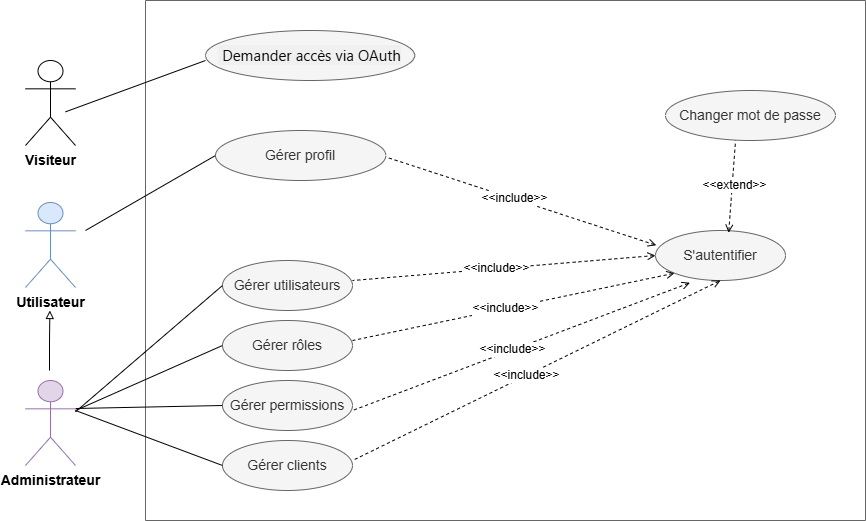

The diagram above was exported from draw.io. Its source (the exported page's mxGraphModel, read from the mxfile embedded in the PNG):
<mxGraphModel dx="1414" dy="743" grid="1" gridSize="10" guides="1" tooltips="1" connect="1" arrows="1" fold="1" page="1" pageScale="1" pageWidth="827" pageHeight="1169" math="0" shadow="0">
  <root>
    <mxCell id="0" />
    <mxCell id="1" parent="0" />
    <mxCell id="17uifw66GVreqcJUHT9l-1" parent="1" style="swimlane;startSize=0;fillColor=#f5f5f5;strokeColor=#666666;fontColor=#333333;swimlaneFillColor=none;swimlaneLine=1;" value="" vertex="1">
      <mxGeometry height="520" width="720" x="620" y="340" as="geometry" />
    </mxCell>
    <mxCell id="17uifw66GVreqcJUHT9l-7" parent="17uifw66GVreqcJUHT9l-1" style="ellipse;whiteSpace=wrap;html=1;fillColor=#f5f5f5;fontColor=#333333;strokeColor=#666666;" value="&lt;span style=&quot;color: rgb(8, 8, 9); font-family: &amp;quot;Segoe UI Historic&amp;quot;, &amp;quot;Segoe UI&amp;quot;, Helvetica, Arial, sans-serif; font-size: 15px; text-align: start; white-space: pre-wrap; background-color: rgb(240, 240, 240);&quot;&gt; Demander accès via OAuth&lt;/span&gt;" vertex="1">
      <mxGeometry height="50" width="209.16" x="60.00000000000007" y="30" as="geometry" />
    </mxCell>
    <mxCell id="17uifw66GVreqcJUHT9l-9" parent="17uifw66GVreqcJUHT9l-1" style="ellipse;whiteSpace=wrap;html=1;fillColor=#f5f5f5;fontColor=#333333;strokeColor=#666666;" value="&lt;font style=&quot;font-size: 14px;&quot;&gt;Gérer profil&lt;/font&gt;" vertex="1">
      <mxGeometry height="50" width="170.33" x="70" y="130" as="geometry" />
    </mxCell>
    <mxCell id="17uifw66GVreqcJUHT9l-14" parent="17uifw66GVreqcJUHT9l-1" style="ellipse;whiteSpace=wrap;html=1;fillColor=#f5f5f5;fontColor=#333333;strokeColor=#666666;" value="&lt;span style=&quot;font-size: 14px;&quot;&gt;Gérer utilisateurs&lt;/span&gt;" vertex="1">
      <mxGeometry height="50" width="130" x="76.99666666666701" y="260.00333333333344" as="geometry" />
    </mxCell>
    <mxCell id="17uifw66GVreqcJUHT9l-15" parent="17uifw66GVreqcJUHT9l-1" style="ellipse;whiteSpace=wrap;html=1;fillColor=#f5f5f5;fontColor=#333333;strokeColor=#666666;" value="&lt;font style=&quot;font-size: 14px;&quot;&gt;Gérer rôles&lt;/font&gt;" vertex="1">
      <mxGeometry height="50" width="130" x="77" y="320" as="geometry" />
    </mxCell>
    <mxCell id="17uifw66GVreqcJUHT9l-16" parent="17uifw66GVreqcJUHT9l-1" style="ellipse;whiteSpace=wrap;html=1;fillColor=#f5f5f5;fontColor=#333333;strokeColor=#666666;" value="&lt;font style=&quot;font-size: 14px;&quot;&gt;Gérer&amp;nbsp;permissions&lt;/font&gt;" vertex="1">
      <mxGeometry height="50" width="130" x="77.00000000000007" y="380" as="geometry" />
    </mxCell>
    <mxCell id="17uifw66GVreqcJUHT9l-17" parent="17uifw66GVreqcJUHT9l-1" style="ellipse;whiteSpace=wrap;html=1;fillColor=#f5f5f5;fontColor=#333333;strokeColor=#666666;" value="&lt;font style=&quot;font-size: 14px;&quot;&gt;Gérer&amp;nbsp;clients&lt;/font&gt;" vertex="1">
      <mxGeometry height="50" width="130" x="77" y="440" as="geometry" />
    </mxCell>
    <mxCell id="17uifw66GVreqcJUHT9l-19" edge="1" parent="17uifw66GVreqcJUHT9l-1" style="endArrow=none;html=1;rounded=0;entryX=0;entryY=0.5;entryDx=0;entryDy=0;endFill=0;" target="17uifw66GVreqcJUHT9l-9" value="">
      <mxGeometry height="50" relative="1" width="50" as="geometry">
        <mxPoint x="-60" y="230" as="sourcePoint" />
        <mxPoint x="170.33333333333303" y="153.17000000000002" as="targetPoint" />
      </mxGeometry>
    </mxCell>
    <mxCell id="17uifw66GVreqcJUHT9l-20" edge="1" parent="17uifw66GVreqcJUHT9l-1" style="endArrow=none;html=1;rounded=0;entryX=0;entryY=0.5;entryDx=0;entryDy=0;endFill=0;" target="17uifw66GVreqcJUHT9l-14" value="">
      <mxGeometry height="50" relative="1" width="50" as="geometry">
        <mxPoint x="-70" y="411.3333333333335" as="sourcePoint" />
        <mxPoint x="170.33333333333303" y="320" as="targetPoint" />
      </mxGeometry>
    </mxCell>
    <mxCell id="17uifw66GVreqcJUHT9l-22" edge="1" parent="17uifw66GVreqcJUHT9l-1" style="endArrow=none;html=1;rounded=0;entryX=0;entryY=0.5;entryDx=0;entryDy=0;endFill=0;" target="17uifw66GVreqcJUHT9l-16" value="">
      <mxGeometry height="50" relative="1" width="50" as="geometry">
        <mxPoint x="-70" y="408" as="sourcePoint" />
        <mxPoint x="77" y="281.83000000000004" as="targetPoint" />
      </mxGeometry>
    </mxCell>
    <mxCell id="v62gJJKENVPn9g14GPxU-1" parent="17uifw66GVreqcJUHT9l-1" style="ellipse;whiteSpace=wrap;html=1;fillColor=#f5f5f5;fontColor=#333333;strokeColor=#666666;" value="&lt;font style=&quot;font-size: 14px;&quot;&gt;S'autentifier&lt;/font&gt;" vertex="1">
      <mxGeometry height="50" width="130" x="510" y="230" as="geometry" />
    </mxCell>
    <mxCell id="v62gJJKENVPn9g14GPxU-4" edge="1" parent="17uifw66GVreqcJUHT9l-1" source="v62gJJKENVPn9g14GPxU-1" style="endArrow=none;dashed=1;html=1;rounded=0;startArrow=open;startFill=0;entryX=1;entryY=0.5;entryDx=0;entryDy=0;exitX=0.006;exitY=0.295;exitDx=0;exitDy=0;exitPerimeter=0;" value="">
      <mxGeometry height="50" relative="1" width="50" as="geometry">
        <mxPoint x="492.16999999999985" y="353.5" as="sourcePoint" />
        <mxPoint x="240.33000000000004" y="156.5" as="targetPoint" />
      </mxGeometry>
    </mxCell>
    <mxCell id="v62gJJKENVPn9g14GPxU-5" connectable="0" parent="v62gJJKENVPn9g14GPxU-4" style="edgeLabel;html=1;align=center;verticalAlign=middle;resizable=0;points=[];" value="&lt;font style=&quot;font-size: 12px;&quot;&gt;&amp;lt;&amp;lt;include&amp;gt;&amp;gt;&lt;/font&gt;" vertex="1">
      <mxGeometry relative="1" x="0.0539" y="-2" as="geometry">
        <mxPoint y="1" as="offset" />
      </mxGeometry>
    </mxCell>
    <mxCell id="v62gJJKENVPn9g14GPxU-6" edge="1" parent="17uifw66GVreqcJUHT9l-1" source="v62gJJKENVPn9g14GPxU-1" style="endArrow=none;dashed=1;html=1;rounded=0;startArrow=open;startFill=0;entryX=1;entryY=0.5;entryDx=0;entryDy=0;exitX=0;exitY=0.5;exitDx=0;exitDy=0;" value="">
      <mxGeometry height="50" relative="1" width="50" as="geometry">
        <mxPoint x="458.8399999999999" y="477" as="sourcePoint" />
        <mxPoint x="207" y="280" as="targetPoint" />
      </mxGeometry>
    </mxCell>
    <mxCell id="v62gJJKENVPn9g14GPxU-7" connectable="0" parent="v62gJJKENVPn9g14GPxU-6" style="edgeLabel;html=1;align=center;verticalAlign=middle;resizable=0;points=[];" value="&lt;font style=&quot;font-size: 12px;&quot;&gt;&amp;lt;&amp;lt;include&amp;gt;&amp;gt;&lt;/font&gt;" vertex="1">
      <mxGeometry relative="1" x="0.0539" y="-2" as="geometry">
        <mxPoint y="1" as="offset" />
      </mxGeometry>
    </mxCell>
    <mxCell id="v62gJJKENVPn9g14GPxU-8" edge="1" parent="17uifw66GVreqcJUHT9l-1" source="v62gJJKENVPn9g14GPxU-1" style="endArrow=none;dashed=1;html=1;rounded=0;startArrow=open;startFill=0;entryX=1;entryY=0.5;entryDx=0;entryDy=0;exitX=0;exitY=1;exitDx=0;exitDy=0;" value="">
      <mxGeometry height="50" relative="1" width="50" as="geometry">
        <mxPoint x="458.8399999999999" y="537" as="sourcePoint" />
        <mxPoint x="207" y="340" as="targetPoint" />
      </mxGeometry>
    </mxCell>
    <mxCell id="v62gJJKENVPn9g14GPxU-9" connectable="0" parent="v62gJJKENVPn9g14GPxU-8" style="edgeLabel;html=1;align=center;verticalAlign=middle;resizable=0;points=[];" value="&lt;font style=&quot;font-size: 12px;&quot;&gt;&amp;lt;&amp;lt;include&amp;gt;&amp;gt;&lt;/font&gt;" vertex="1">
      <mxGeometry relative="1" x="0.0539" y="-2" as="geometry">
        <mxPoint y="1" as="offset" />
      </mxGeometry>
    </mxCell>
    <mxCell id="v62gJJKENVPn9g14GPxU-10" edge="1" parent="17uifw66GVreqcJUHT9l-1" source="v62gJJKENVPn9g14GPxU-1" style="endArrow=none;dashed=1;html=1;rounded=0;startArrow=open;startFill=0;entryX=1;entryY=0.5;entryDx=0;entryDy=0;exitX=0.265;exitY=1.045;exitDx=0;exitDy=0;exitPerimeter=0;" value="">
      <mxGeometry height="50" relative="1" width="50" as="geometry">
        <mxPoint x="458.8399999999999" y="607" as="sourcePoint" />
        <mxPoint x="207" y="410" as="targetPoint" />
      </mxGeometry>
    </mxCell>
    <mxCell id="v62gJJKENVPn9g14GPxU-11" connectable="0" parent="v62gJJKENVPn9g14GPxU-10" style="edgeLabel;html=1;align=center;verticalAlign=middle;resizable=0;points=[];" value="&lt;font style=&quot;font-size: 12px;&quot;&gt;&amp;lt;&amp;lt;include&amp;gt;&amp;gt;&lt;/font&gt;" vertex="1">
      <mxGeometry relative="1" x="0.0539" y="-2" as="geometry">
        <mxPoint y="1" as="offset" />
      </mxGeometry>
    </mxCell>
    <mxCell id="v62gJJKENVPn9g14GPxU-12" edge="1" parent="17uifw66GVreqcJUHT9l-1" source="v62gJJKENVPn9g14GPxU-1" style="endArrow=none;dashed=1;html=1;rounded=0;startArrow=open;startFill=0;entryX=1;entryY=0.5;entryDx=0;entryDy=0;exitX=0.5;exitY=1;exitDx=0;exitDy=0;" value="">
      <mxGeometry height="50" relative="1" width="50" as="geometry">
        <mxPoint x="458.8399999999999" y="657" as="sourcePoint" />
        <mxPoint x="207" y="460" as="targetPoint" />
      </mxGeometry>
    </mxCell>
    <mxCell id="v62gJJKENVPn9g14GPxU-13" connectable="0" parent="v62gJJKENVPn9g14GPxU-12" style="edgeLabel;html=1;align=center;verticalAlign=middle;resizable=0;points=[];" value="&lt;font style=&quot;font-size: 12px;&quot;&gt;&amp;lt;&amp;lt;include&amp;gt;&amp;gt;&lt;/font&gt;" vertex="1">
      <mxGeometry relative="1" x="0.0539" y="-2" as="geometry">
        <mxPoint y="1" as="offset" />
      </mxGeometry>
    </mxCell>
    <mxCell id="v62gJJKENVPn9g14GPxU-14" parent="17uifw66GVreqcJUHT9l-1" style="ellipse;whiteSpace=wrap;html=1;fillColor=#f5f5f5;fontColor=#333333;strokeColor=#666666;" value="&lt;span style=&quot;font-size: 14px;&quot;&gt;Changer mot de passe&lt;/span&gt;" vertex="1">
      <mxGeometry height="50" width="170" x="520" y="90" as="geometry" />
    </mxCell>
    <mxCell id="v62gJJKENVPn9g14GPxU-15" edge="1" parent="17uifw66GVreqcJUHT9l-1" source="v62gJJKENVPn9g14GPxU-1" style="endArrow=none;dashed=1;html=1;rounded=0;startArrow=open;startFill=0;entryX=0.412;entryY=1;entryDx=0;entryDy=0;exitX=0.563;exitY=0.045;exitDx=0;exitDy=0;exitPerimeter=0;entryPerimeter=0;" target="v62gJJKENVPn9g14GPxU-14" value="">
      <mxGeometry height="50" relative="1" width="50" as="geometry">
        <mxPoint x="860.6700000000001" y="258.5" as="sourcePoint" />
        <mxPoint x="590" y="170" as="targetPoint" />
      </mxGeometry>
    </mxCell>
    <mxCell id="v62gJJKENVPn9g14GPxU-16" connectable="0" parent="v62gJJKENVPn9g14GPxU-15" style="edgeLabel;html=1;align=center;verticalAlign=middle;resizable=0;points=[];" value="&lt;font style=&quot;font-size: 12px;&quot;&gt;&amp;lt;&amp;lt;extend&amp;gt;&amp;gt;&lt;/font&gt;" vertex="1">
      <mxGeometry relative="1" x="0.0539" y="-2" as="geometry">
        <mxPoint y="1" as="offset" />
      </mxGeometry>
    </mxCell>
    <mxCell id="17uifw66GVreqcJUHT9l-10" parent="1" style="shape=umlActor;verticalLabelPosition=bottom;verticalAlign=top;html=1;outlineConnect=0;" value="&lt;font style=&quot;font-size: 14px;&quot;&gt;&lt;b style=&quot;&quot;&gt;Visiteur&lt;/b&gt;&lt;/font&gt;" vertex="1">
      <mxGeometry height="85" width="50" x="500" y="400" as="geometry" />
    </mxCell>
    <mxCell id="17uifw66GVreqcJUHT9l-11" parent="1" style="shape=umlActor;verticalLabelPosition=bottom;verticalAlign=top;html=1;outlineConnect=0;fillColor=#dae8fc;strokeColor=#6c8ebf;" value="&lt;font style=&quot;font-size: 14px;&quot;&gt;&lt;b style=&quot;&quot;&gt;Utilisateur&lt;/b&gt;&lt;/font&gt;" vertex="1">
      <mxGeometry height="85" width="50" x="500" y="542" as="geometry" />
    </mxCell>
    <mxCell id="17uifw66GVreqcJUHT9l-12" parent="1" style="shape=umlActor;verticalLabelPosition=bottom;verticalAlign=top;html=1;outlineConnect=0;fillColor=#e1d5e7;strokeColor=#9673a6;" value="&lt;font style=&quot;font-size: 14px;&quot;&gt;&lt;b style=&quot;&quot;&gt;Administrateur&lt;/b&gt;&lt;/font&gt;" vertex="1">
      <mxGeometry height="85" width="50" x="500" y="720" as="geometry" />
    </mxCell>
    <mxCell id="17uifw66GVreqcJUHT9l-13" edge="1" parent="1" style="edgeStyle=orthogonalEdgeStyle;rounded=0;orthogonalLoop=1;jettySize=auto;html=1;endArrow=block;endFill=0;">
      <mxGeometry relative="1" as="geometry">
        <mxPoint x="524" y="710" as="sourcePoint" />
        <mxPoint x="524.38" y="650" as="targetPoint" />
      </mxGeometry>
    </mxCell>
    <mxCell id="17uifw66GVreqcJUHT9l-18" edge="1" parent="1" style="endArrow=none;html=1;rounded=0;endFill=0;" value="">
      <mxGeometry height="50" relative="1" width="50" as="geometry">
        <mxPoint x="540" y="451.3333333333335" as="sourcePoint" />
        <mxPoint x="680" y="400" as="targetPoint" />
      </mxGeometry>
    </mxCell>
    <mxCell id="17uifw66GVreqcJUHT9l-21" edge="1" parent="1" source="17uifw66GVreqcJUHT9l-12" style="endArrow=none;html=1;rounded=0;entryX=0;entryY=0.5;entryDx=0;entryDy=0;endFill=0;exitX=1;exitY=0.353;exitDx=0;exitDy=0;exitPerimeter=0;" target="17uifw66GVreqcJUHT9l-15" value="">
      <mxGeometry height="50" relative="1" width="50" as="geometry">
        <mxPoint x="560" y="750" as="sourcePoint" />
        <mxPoint x="697" y="627" as="targetPoint" />
      </mxGeometry>
    </mxCell>
    <mxCell id="17uifw66GVreqcJUHT9l-23" edge="1" parent="1" style="endArrow=none;html=1;rounded=0;entryX=0;entryY=0.5;entryDx=0;entryDy=0;endFill=0;" target="17uifw66GVreqcJUHT9l-17" value="">
      <mxGeometry height="50" relative="1" width="50" as="geometry">
        <mxPoint x="550" y="750" as="sourcePoint" />
        <mxPoint x="697" y="627" as="targetPoint" />
      </mxGeometry>
    </mxCell>
  </root>
</mxGraphModel>